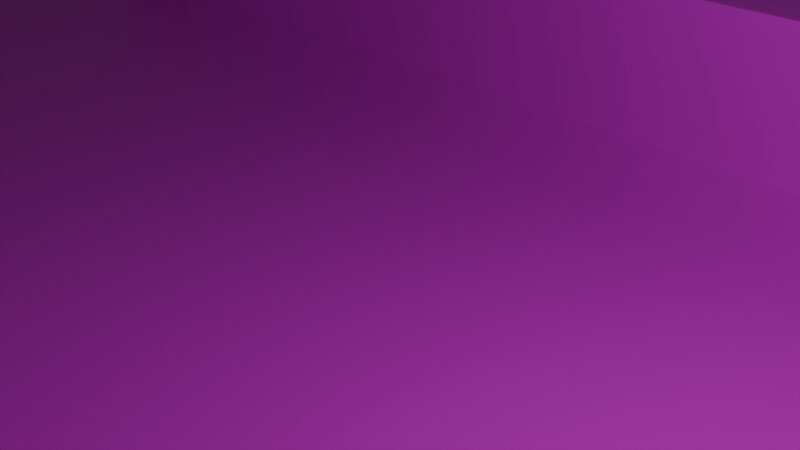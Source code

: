 # Source: TestMap8.blend  (saved by Blender 4.3.34; exported with 4.5.12 LTS)
import bpy
from mathutils import Matrix  # noqa: F401  (used for matrix-valued properties, if any)

bpy.ops.wm.read_factory_settings(use_empty=True)
scene = bpy.context.scene
scene.name = 'Scene'

# ---- collections
col_collection = bpy.data.collections.new('Collection'); scene.collection.children.link(col_collection)

# ---- images (referenced by path relative to the original .blend; pixels are not part of the script)
import os
ASSET_DIR = os.environ.get("B2B_ASSET_DIR", "")  # directory of the original .blend (textures are referenced by path, not embedded)
HERE = os.path.dirname(os.path.abspath(__file__))  # packed textures are extracted next to this script under _unpacked/

def load_image(name, relpath, width, height, colorspace="sRGB"):
    """Load a texture the original file referenced (path relative to the .blend, or extracted next to this script)."""
    p = next((c for c in (os.path.join(HERE, relpath), os.path.join(ASSET_DIR, relpath)) if relpath and os.path.exists(c)), "")
    if p:
        img = bpy.data.images.load(p, check_existing=True)
        img.name = name
    else:  # same state as the original file: an image datablock whose file is absent (Cycles renders it pink)
        img = bpy.data.images.new(name, width, height)
        img.source = "FILE"
        img.filepath = "//" + (relpath or name)
    img.colorspace_settings.name = colorspace
    return img
img_testmap6body_png = load_image('TestMap6Body.png', 'TestMap6Body.png', 1024, 1024, 'sRGB')

# ---- materials (node trees are filled in below, after node groups)
mat_material = bpy.data.materials.new('Material')
mat_material.alpha_threshold = 0.0
mat_material.roughness = 0.5
mat_material.line_color = (0.0, 0.0, 0.0, 1.0)

# ---- material node trees
mat_material.use_nodes = True; mat_material.node_tree.nodes.clear()
_N = mat_material.node_tree.nodes; _L = mat_material.node_tree.links
n0 = _N.new('ShaderNodeOutputMaterial'); n0.name = 'Material Output'; n0.location = (300, 300)
n1 = _N.new('ShaderNodeBsdfPrincipled'); n1.name = 'Principled BSDF'; n1.location = (10, 300)
n1.inputs[3].default_value = 1.45
n2 = _N.new('ShaderNodeTexImage'); n2.name = '画像テクスチャ'; n2.location = (-280, 280)
n2.image = img_testmap6body_png
_L.new(n1.outputs[0], n0.inputs[0])
_L.new(n2.outputs[0], n1.inputs[0])
n0.is_active_output = True

# ---- world
world_world = bpy.data.worlds.new('World'); scene.world = world_world
world_world.use_nodes = True; world_world.node_tree.nodes.clear()
_N = world_world.node_tree.nodes; _L = world_world.node_tree.links
n0 = _N.new('ShaderNodeOutputWorld'); n0.name = 'World Output'; n0.location = (300, 300)
n1 = _N.new('ShaderNodeBackground'); n1.name = 'Background'; n1.location = (10, 300)
n1.inputs[0].default_value = (0.05088, 0.05088, 0.05088, 1.0)
_L.new(n1.outputs[0], n0.inputs[0])
n0.is_active_output = True
world_world.color = (0.05088, 0.05088, 0.05088)
world_world.sun_shadow_jitter_overblur = 0.0

# ---- cameras
cam_camera = bpy.data.cameras.new('Camera')
cam_camera.clip_end = 100.0
cam_camera.ortho_scale = 7.314

# ---- lights
light_light = bpy.data.lights.new('Light', 'POINT')
light_light.energy = 1000.0
light_light.shadow_soft_size = 0.1

# ---- meshes
me_cube = bpy.data.meshes.new('Cube')
me_cube.from_pydata([(22.35, 22.09, -2.909), (22.35, 22.09, -8.055), (22.35, -22.09, -2.909), (22.35, -22.09, -8.055), (-21.97, 22.09, -2.909), (-21.97, 22.09, -8.055), (-21.97, -22.09, -2.909), (-21.97, -22.09, -8.055)], [], [(0, 4, 6, 2), (3, 2, 6, 7), (7, 6, 4, 5), (5, 1, 3, 7), (1, 0, 2, 3), (5, 4, 0, 1)])
_uv = me_cube.uv_layers.new(name='UVMap')
_uv.uv.foreach_set('vector', [0.08298, 0.9998, 0.08298, 0.5006, 0.5822, 0.5006, 0.5822, 0.9998, 0.04332, 0.2526, 0.1257, 0.2526, 0.1257, 0.3835, 0.04332, 0.3835, -0.02753, 0.2154, -0.02715, 0.09887, 0.9728, 0.1022, 0.9724, 0.2187, 0.3485, 0.3917, 0.3485, 0.04959, 0.6895, 0.04959, 0.6895, 0.3917, 0.4538, 0.2112, 0.5702, 0.2112, 0.5702, 0.3013, 0.4538, 0.3013, 0.5923, 0.3675, 0.4763, 0.3675, 0.4763, 0.1113, 0.5923, 0.1113])
me_cube.materials.append(mat_material)
me_cube.use_mirror_vertex_groups = False
me_cube.update()
me_cube_001 = bpy.data.meshes.new('Cube.001')
me_cube_001.from_pydata([(22.35, -9.68, -0.03904), (22.35, -9.68, -8.055), (22.35, -22.11, -0.03904), (22.35, -22.11, -8.055), (-21.97, -9.68, -0.03904), (-21.97, -9.68, -8.055), (-21.97, -22.11, -0.03904), (-21.97, -22.11, -8.055)], [], [(0, 4, 6, 2), (3, 2, 6, 7), (7, 6, 4, 5), (5, 1, 3, 7), (1, 0, 2, 3), (5, 4, 0, 1)])
_uv = me_cube_001.uv_layers.new(name='UVMap')
_uv.uv.foreach_set('vector', [0.2978, 0.9937, 0.2978, 0.4842, 0.5474, 0.4842, 0.5474, 0.9937, 0.009572, 0.06373, 0.09195, 0.06373, 0.09195, 0.2049, 0.009572, 0.2049, 0.6833, 0.1424, 0.8012, 0.1424, 0.8012, 0.4036, 0.6833, 0.4036, 0.09235, 0.1931, 0.09235, 0.06373, 0.5924, 0.06373, 0.5924, 0.1931, 0.5928, 0.06373, 0.6923, 0.06373, 0.6923, 0.1958, 0.5928, 0.1958, 0.6927, 0.06373, 0.8753, 0.06373, 0.8753, 0.194, 0.6927, 0.194])
me_cube_001.materials.append(mat_material)
me_cube_001.use_mirror_vertex_groups = False
me_cube_001.update()
me_cube_002 = bpy.data.meshes.new('Cube.002')
me_cube_002.from_pydata([(22.35, 22.09, -0.03904), (22.35, 22.09, -8.055), (22.35, -22.09, -0.03904), (22.35, -22.09, -8.055), (13.49, 22.09, -0.03904), (13.49, 22.09, -8.055), (13.49, -22.09, -0.03904), (13.49, -22.09, -8.055)], [], [(0, 4, 6, 2), (3, 2, 6, 7), (7, 6, 4, 5), (5, 1, 3, 7), (1, 0, 2, 3), (5, 4, 0, 1)])
_uv = me_cube_002.uv_layers.new(name='UVMap')
_uv.uv.foreach_set('vector', [0.06264, 0.8293, 0.06264, 0.6561, 0.8087, 0.6561, 0.8087, 0.8293, 0.01332, 0.01207, 0.0957, 0.01207, 0.0957, 0.2491, 0.01332, 0.2491, 0.8015, 0.1281, 0.9193, 0.1281, 0.9193, 0.358, 0.8015, 0.358, 0.0961, 0.2292, 0.0961, 0.01207, 0.5961, 0.01207, 0.5961, 0.2292, 0.5965, 0.01207, 0.6961, 0.01207, 0.6961, 0.2339, 0.5965, 0.2339, 0.6965, 0.01207, 0.8791, 0.01207, 0.8791, 0.2308, 0.6965, 0.2308])
me_cube_002.materials.append(mat_material)
me_cube_002.use_mirror_vertex_groups = False
me_cube_002.update()
me_cube_003 = bpy.data.meshes.new('Cube.003')
me_cube_003.from_pydata([(22.35, 22.1, -0.03904), (22.35, 22.1, -8.055), (22.35, 9.611, -0.03904), (22.35, 9.611, -8.055), (-21.97, 22.1, -0.03904), (-21.97, 22.1, -8.055), (-21.97, 9.611, -0.03904), (-21.97, 9.611, -8.055)], [], [(0, 4, 6, 2), (3, 2, 6, 7), (7, 6, 4, 5), (5, 1, 3, 7), (1, 0, 2, 3), (5, 4, 0, 1)])
_uv = me_cube_003.uv_layers.new(name='UVMap')
_uv.uv.foreach_set('vector', [0.3578, 0.9601, 0.3578, 0.4765, 0.5661, 0.4765, 0.5661, 0.9601, 0.0152, 0.02769, 0.09758, 0.02769, 0.09758, 0.3009, 0.0152, 0.3009, 0.8746, 0.005465, 0.9925, 0.005465, 0.9925, 0.3381, 0.8746, 0.3381, 0.09048, 0.2837, 0.09048, 0.03331, 0.5905, 0.03331, 0.5905, 0.2837, 0.5909, 0.03144, 0.6904, 0.03144, 0.6904, 0.2872, 0.5909, 0.2872, 0.6458, 0.04644, 0.8284, 0.04644, 0.8284, 0.2986, 0.6458, 0.2986])
me_cube_003.materials.append(mat_material)
me_cube_003.use_mirror_vertex_groups = False
me_cube_003.update()
me_cube_004 = bpy.data.meshes.new('Cube.004')
me_cube_004.from_pydata([(22.35, 22.09, -0.04071), (22.35, 22.09, -8.301), (22.35, -22.09, -0.04071), (22.35, -22.09, -8.301), (-21.97, 22.09, -0.04071), (-21.97, 22.09, -8.301), (-21.97, -22.09, -0.04071), (-21.97, -22.09, -8.301)], [], [(0, 4, 6, 2), (3, 2, 6, 7), (7, 6, 4, 5), (5, 1, 3, 7), (1, 0, 2, 3), (5, 4, 0, 1)])
_uv = me_cube_004.uv_layers.new(name='UVMap')
_uv.uv.foreach_set('vector', [0.08298, 0.9998, 0.08298, 0.5006, 0.5822, 0.5006, 0.5822, 0.9998, 0.4727, 0.2207, 0.5551, 0.2207, 0.5551, 0.3516, 0.4727, 0.3516, -0.02753, 0.2154, -0.02715, 0.09887, 0.9728, 0.1022, 0.9724, 0.2187, 0.3485, 0.3917, 0.3485, 0.04959, 0.6895, 0.04959, 0.6895, 0.3917, 0.4538, 0.2112, 0.5702, 0.2112, 0.5702, 0.3013, 0.4538, 0.3013, 0.5923, 0.3675, 0.4763, 0.3675, 0.4763, 0.1113, 0.5923, 0.1113])
me_cube_004.materials.append(mat_material)
me_cube_004.use_mirror_vertex_groups = False
me_cube_004.update()
me_002 = bpy.data.meshes.new('立方体.002')
me_002.from_pydata([(10.62, 10.18, -0.04963), (10.62, 10.18, 3.381), (10.62, 22.1, -0.04963), (10.62, 22.1, 3.381), (22.33, 10.18, -0.04963), (22.33, 10.18, 3.381), (22.33, 22.1, -0.04963), (22.33, 22.1, 3.381)], [], [(0, 1, 3, 2), (2, 3, 7, 6), (6, 7, 5, 4), (4, 5, 1, 0), (7, 3, 1, 5)])
_uv = me_002.uv_layers.new(name='UVマップ')
_uv.uv.foreach_set('vector', [0.731, 0.05261, 0.769, 0.05261, 0.769, 0.09069, 0.731, 0.09069, 0.731, 0.09069, 0.769, 0.09069, 0.769, 0.1288, 0.731, 0.1288, 0.731, 0.1288, 0.769, 0.1288, 0.769, 0.1669, 0.731, 0.1669, 0.731, 0.1669, 0.769, 0.1669, 0.769, 0.2049, 0.731, 0.2049, 0.2208, 0.4636, 0.7516, 0.4636, 0.7516, 0.9944, 0.2208, 0.9944])
me_002.materials.append(mat_material)
me_002.update()
me_003 = bpy.data.meshes.new('立方体.003')
me_003.from_pydata([(10.62, -22.08, -0.04963), (10.62, -22.08, 3.381), (10.62, -10.15, -0.04963), (10.62, -10.15, 3.381), (22.33, -22.08, -0.04963), (22.33, -22.08, 3.381), (22.33, -10.15, -0.04963), (22.33, -10.15, 3.381)], [], [(0, 1, 3, 2), (2, 3, 7, 6), (6, 7, 5, 4), (4, 5, 1, 0), (7, 3, 1, 5)])
_uv = me_003.uv_layers.new(name='UVマップ')
_uv.uv.foreach_set('vector', [0.731, 0.05261, 0.769, 0.05261, 0.769, 0.09069, 0.731, 0.09069, 0.731, 0.09069, 0.769, 0.09069, 0.769, 0.1288, 0.731, 0.1288, 0.731, 0.1288, 0.769, 0.1288, 0.769, 0.1669, 0.731, 0.1669, 0.731, 0.1669, 0.769, 0.1669, 0.769, 0.2049, 0.731, 0.2049, 0.2208, 0.4636, 0.7516, 0.4636, 0.7516, 0.9944, 0.2208, 0.9944])
me_003.materials.append(mat_material)
me_003.update()
me_004 = bpy.data.meshes.new('立方体.004')
me_004.from_pydata([(-21.97, -22.11, -0.04963), (-21.97, -22.11, 3.381), (-21.97, -10.18, -0.04963), (-21.97, -10.18, 3.381), (-10.27, -22.11, -0.04963), (-10.27, -22.11, 3.381), (-10.27, -10.18, -0.04963), (-10.27, -10.18, 3.381)], [], [(0, 1, 3, 2), (2, 3, 7, 6), (6, 7, 5, 4), (4, 5, 1, 0), (7, 3, 1, 5)])
_uv = me_004.uv_layers.new(name='UVマップ')
_uv.uv.foreach_set('vector', [0.731, 0.05261, 0.769, 0.05261, 0.769, 0.09069, 0.731, 0.09069, 0.731, 0.09069, 0.769, 0.09069, 0.769, 0.1288, 0.731, 0.1288, 0.731, 0.1288, 0.769, 0.1288, 0.769, 0.1669, 0.731, 0.1669, 0.731, 0.1669, 0.769, 0.1669, 0.769, 0.2049, 0.731, 0.2049, 0.2208, 0.4636, 0.7516, 0.4636, 0.7516, 0.9944, 0.2208, 0.9944])
me_004.materials.append(mat_material)
me_004.update()
me_005 = bpy.data.meshes.new('立方体.005')
me_005.from_pydata([(-21.97, 10.15, -0.04963), (-21.97, 10.15, 3.381), (-21.97, 22.07, -0.04963), (-21.97, 22.07, 3.381), (-10.26, 10.15, -0.04963), (-10.26, 10.15, 3.381), (-10.26, 22.07, -0.04963), (-10.26, 22.07, 3.381)], [], [(0, 1, 3, 2), (2, 3, 7, 6), (6, 7, 5, 4), (4, 5, 1, 0), (7, 3, 1, 5)])
_uv = me_005.uv_layers.new(name='UVマップ')
_uv.uv.foreach_set('vector', [0.731, 0.05261, 0.769, 0.05261, 0.769, 0.09069, 0.731, 0.09069, 0.731, 0.09069, 0.769, 0.09069, 0.769, 0.1288, 0.731, 0.1288, 0.731, 0.1288, 0.769, 0.1288, 0.769, 0.1669, 0.731, 0.1669, 0.731, 0.1669, 0.769, 0.1669, 0.769, 0.2049, 0.731, 0.2049, 0.2208, 0.4636, 0.7516, 0.4636, 0.7516, 0.9944, 0.2208, 0.9944])
me_005.materials.append(mat_material)
me_005.update()
me_x = bpy.data.meshes.new('立方体')
me_x.from_pydata([(-10.99, -59.9, -3.219), (-10.99, -59.9, -0.0807), (-10.99, -22.1, -3.219), (-10.99, -22.1, -0.0807), (10.99, -59.9, -3.219), (10.99, -59.9, -0.0807), (10.99, -22.1, -3.219), (10.99, -22.1, -0.0807)], [], [(0, 1, 3, 2), (2, 3, 7, 6), (6, 7, 5, 4), (4, 5, 1, 0), (2, 6, 4, 0), (7, 3, 1, 5)])
_uv = me_x.uv_layers.new(name='UVマップ')
_uv.uv.foreach_set('vector', [0.375, 0.0, 0.625, 0.0, 0.625, 0.25, 0.375, 0.25, 0.375, 0.25, 0.625, 0.25, 0.625, 0.5, 0.375, 0.5, 0.375, 0.5, 0.625, 0.5, 0.625, 0.75, 0.375, 0.75, 0.375, 0.75, 0.625, 0.75, 0.625, 1.0, 0.375, 1.0, 0.125, 0.5, 0.375, 0.5, 0.375, 0.75, 0.125, 0.75, 0.625, 0.5, 0.875, 0.5, 0.875, 0.75, 0.625, 0.75])
me_x.update()
me_006 = bpy.data.meshes.new('立方体.006')
me_006.from_pydata([(-10.99, -141.9, -3.219), (-10.99, -141.9, -0.0807), (-10.99, -104.1, -3.219), (-10.99, -104.1, -0.0807), (10.99, -141.9, -3.219), (10.99, -141.9, -0.0807), (10.99, -104.1, -3.219), (10.99, -104.1, -0.0807)], [], [(0, 1, 3, 2), (2, 3, 7, 6), (6, 7, 5, 4), (4, 5, 1, 0), (2, 6, 4, 0), (7, 3, 1, 5)])
_uv = me_006.uv_layers.new(name='UVマップ')
_uv.uv.foreach_set('vector', [0.375, 0.0, 0.625, 0.0, 0.625, 0.25, 0.375, 0.25, 0.375, 0.25, 0.625, 0.25, 0.625, 0.5, 0.375, 0.5, 0.375, 0.5, 0.625, 0.5, 0.625, 0.75, 0.375, 0.75, 0.375, 0.75, 0.625, 0.75, 0.625, 1.0, 0.375, 1.0, 0.125, 0.5, 0.375, 0.5, 0.375, 0.75, 0.125, 0.75, 0.625, 0.5, 0.875, 0.5, 0.875, 0.75, 0.625, 0.75])
me_006.update()
me_cube_005 = bpy.data.meshes.new('Cube.005')
me_cube_005.from_pydata([(22.16, 22.09, -3.175), (22.16, 22.09, -8.301), (22.16, -22.09, -3.175), (22.16, -22.09, -8.301), (-22.16, 22.09, -3.175), (-22.16, 22.09, -8.301), (-22.16, -22.09, -3.175), (-22.16, -22.09, -8.301)], [], [(0, 4, 6, 2), (3, 2, 6, 7), (7, 6, 4, 5), (5, 1, 3, 7), (1, 0, 2, 3), (5, 4, 0, 1)])
_uv = me_cube_005.uv_layers.new(name='UVMap')
_uv.uv.foreach_set('vector', [0.08298, 0.9998, 0.08298, 0.5006, 0.5822, 0.5006, 0.5822, 0.9998, 0.4727, 0.2207, 0.5551, 0.2207, 0.5551, 0.3516, 0.4727, 0.3516, -0.02753, 0.2154, -0.02715, 0.09887, 0.9728, 0.1022, 0.9724, 0.2187, 0.3485, 0.3917, 0.3485, 0.04959, 0.6895, 0.04959, 0.6895, 0.3917, 0.4538, 0.2112, 0.5702, 0.2112, 0.5702, 0.3013, 0.4538, 0.3013, 0.5923, 0.3675, 0.4763, 0.3675, 0.4763, 0.1113, 0.5923, 0.1113])
me_cube_005.materials.append(mat_material)
me_cube_005.use_mirror_vertex_groups = False
me_cube_005.update()
me_cube_006 = bpy.data.meshes.new('Cube.006')
me_cube_006.from_pydata([(22.16, 22.09, -0.1049), (22.16, 22.09, -3.212), (22.16, -22.09, -0.1049), (22.16, -22.09, -3.212), (-11.61, 22.09, -0.1049), (-11.61, 22.09, -3.212), (-11.61, -22.09, -0.1049), (-11.61, -22.09, -3.212)], [], [(0, 4, 6, 2), (3, 2, 6, 7), (7, 6, 4, 5), (5, 1, 3, 7), (1, 0, 2, 3), (5, 4, 0, 1)])
_uv = me_cube_006.uv_layers.new(name='UVMap')
_uv.uv.foreach_set('vector', [0.08298, 0.9998, 0.08298, 0.5006, 0.5822, 0.5006, 0.5822, 0.9998, 0.4727, 0.2207, 0.5551, 0.2207, 0.5551, 0.3516, 0.4727, 0.3516, -0.02753, 0.2154, -0.02715, 0.09887, 0.9728, 0.1022, 0.9724, 0.2187, 0.3485, 0.3917, 0.3485, 0.04959, 0.6895, 0.04959, 0.6895, 0.3917, 0.4538, 0.2112, 0.5702, 0.2112, 0.5702, 0.3013, 0.4538, 0.3013, 0.5923, 0.3675, 0.4763, 0.3675, 0.4763, 0.1113, 0.5923, 0.1113])
me_cube_006.materials.append(mat_material)
me_cube_006.use_mirror_vertex_groups = False
me_cube_006.update()
me_cube_007 = bpy.data.meshes.new('Cube.007')
me_cube_007.from_pydata([(22.16, 22.09, 2.916), (22.16, 22.09, -0.1913), (22.16, 7.934, 2.916), (22.16, 7.934, -0.1913), (2.069, 22.09, 2.916), (2.069, 22.09, -0.1913), (2.069, 7.934, 2.916), (2.069, 7.934, -0.1913)], [], [(0, 4, 6, 2), (3, 2, 6, 7), (7, 6, 4, 5), (5, 1, 3, 7), (1, 0, 2, 3), (5, 4, 0, 1)])
_uv = me_cube_007.uv_layers.new(name='UVMap')
_uv.uv.foreach_set('vector', [0.08298, 0.9998, 0.08298, 0.5006, 0.5822, 0.5006, 0.5822, 0.9998, 0.4727, 0.2207, 0.5551, 0.2207, 0.5551, 0.3516, 0.4727, 0.3516, -0.02753, 0.2154, -0.02715, 0.09887, 0.9728, 0.1022, 0.9724, 0.2187, 0.3485, 0.3917, 0.3485, 0.04959, 0.6895, 0.04959, 0.6895, 0.3917, 0.4538, 0.2112, 0.5702, 0.2112, 0.5702, 0.3013, 0.4538, 0.3013, 0.5923, 0.3675, 0.4763, 0.3675, 0.4763, 0.1113, 0.5923, 0.1113])
me_cube_007.materials.append(mat_material)
me_cube_007.use_mirror_vertex_groups = False
me_cube_007.update()
me_cube_009 = bpy.data.meshes.new('Cube.009')
me_cube_009.from_pydata([(22.16, -7.888, 2.916), (22.16, -7.888, -0.1913), (22.16, -22.04, 2.916), (22.16, -22.04, -0.1913), (2.069, -7.888, 2.916), (2.069, -7.888, -0.1913), (2.069, -22.04, 2.916), (2.069, -22.04, -0.1913)], [], [(0, 4, 6, 2), (3, 2, 6, 7), (7, 6, 4, 5), (5, 1, 3, 7), (1, 0, 2, 3), (5, 4, 0, 1)])
_uv = me_cube_009.uv_layers.new(name='UVMap')
_uv.uv.foreach_set('vector', [0.08298, 0.9998, 0.08298, 0.5006, 0.5822, 0.5006, 0.5822, 0.9998, 0.4727, 0.2207, 0.5551, 0.2207, 0.5551, 0.3516, 0.4727, 0.3516, -0.02753, 0.2154, -0.02715, 0.09887, 0.9728, 0.1022, 0.9724, 0.2187, 0.3485, 0.3917, 0.3485, 0.04959, 0.6895, 0.04959, 0.6895, 0.3917, 0.4538, 0.2112, 0.5702, 0.2112, 0.5702, 0.3013, 0.4538, 0.3013, 0.5923, 0.3675, 0.4763, 0.3675, 0.4763, 0.1113, 0.5923, 0.1113])
me_cube_009.materials.append(mat_material)
me_cube_009.use_mirror_vertex_groups = False
me_cube_009.update()
me_cube_010 = bpy.data.meshes.new('Cube.010')
me_cube_010.from_pydata([(22.16, 7.955, 6.699), (22.16, 7.955, -0.1913), (22.16, -7.881, 6.699), (22.16, -7.881, -0.1913), (8.396, 7.955, 6.699), (8.396, 7.955, -0.1913), (8.396, -7.881, 6.699), (8.396, -7.881, -0.1913)], [], [(0, 4, 6, 2), (3, 2, 6, 7), (7, 6, 4, 5), (5, 1, 3, 7), (1, 0, 2, 3), (5, 4, 0, 1)])
_uv = me_cube_010.uv_layers.new(name='UVMap')
_uv.uv.foreach_set('vector', [0.08298, 0.9998, 0.08298, 0.5006, 0.5822, 0.5006, 0.5822, 0.9998, 0.4727, 0.2207, 0.5551, 0.2207, 0.5551, 0.3516, 0.4727, 0.3516, -0.02753, 0.2154, -0.02715, 0.09887, 0.9728, 0.1022, 0.9724, 0.2187, 0.3485, 0.3917, 0.3485, 0.04959, 0.6895, 0.04959, 0.6895, 0.3917, 0.4538, 0.2112, 0.5702, 0.2112, 0.5702, 0.3013, 0.4538, 0.3013, 0.5923, 0.3675, 0.4763, 0.3675, 0.4763, 0.1113, 0.5923, 0.1113])
me_cube_010.materials.append(mat_material)
me_cube_010.use_mirror_vertex_groups = False
me_cube_010.update()
me_007 = bpy.data.meshes.new('立方体.007')
me_007.from_pydata([(-10.99, -223.9, -3.247), (-10.99, -223.9, -0.1094), (-10.99, -186.1, -3.247), (-10.99, -186.1, -0.1094), (10.99, -223.9, -3.247), (10.99, -223.9, -0.1094), (10.99, -186.1, -3.247), (10.99, -186.1, -0.1094)], [], [(0, 1, 3, 2), (2, 3, 7, 6), (6, 7, 5, 4), (4, 5, 1, 0), (2, 6, 4, 0), (7, 3, 1, 5)])
_uv = me_007.uv_layers.new(name='UVマップ')
_uv.uv.foreach_set('vector', [0.375, 0.0, 0.625, 0.0, 0.625, 0.25, 0.375, 0.25, 0.375, 0.25, 0.625, 0.25, 0.625, 0.5, 0.375, 0.5, 0.375, 0.5, 0.625, 0.5, 0.625, 0.75, 0.375, 0.75, 0.375, 0.75, 0.625, 0.75, 0.625, 1.0, 0.375, 1.0, 0.125, 0.5, 0.375, 0.5, 0.375, 0.75, 0.125, 0.75, 0.625, 0.5, 0.875, 0.5, 0.875, 0.75, 0.625, 0.75])
me_007.update()
me_cube_011 = bpy.data.meshes.new('Cube.011')
me_cube_011.from_pydata([(22.35, -10.45, -0.04071), (22.35, -10.45, -8.301), (22.35, -22.09, -0.04071), (22.35, -22.09, -8.301), (-21.97, -10.45, -0.04071), (-21.97, -10.45, -8.301), (-21.97, -22.09, -0.04071), (-21.97, -22.09, -8.301)], [], [(0, 4, 6, 2), (3, 2, 6, 7), (7, 6, 4, 5), (5, 1, 3, 7), (1, 0, 2, 3), (5, 4, 0, 1)])
_uv = me_cube_011.uv_layers.new(name='UVMap')
_uv.uv.foreach_set('vector', [0.08298, 0.9998, 0.08298, 0.5006, 0.5822, 0.5006, 0.5822, 0.9998, 0.4727, 0.2207, 0.5551, 0.2207, 0.5551, 0.3516, 0.4727, 0.3516, -0.02753, 0.2154, -0.02715, 0.09887, 0.9728, 0.1022, 0.9724, 0.2187, 0.3485, 0.3917, 0.3485, 0.04959, 0.6895, 0.04959, 0.6895, 0.3917, 0.4538, 0.2112, 0.5702, 0.2112, 0.5702, 0.3013, 0.4538, 0.3013, 0.5923, 0.3675, 0.4763, 0.3675, 0.4763, 0.1113, 0.5923, 0.1113])
me_cube_011.materials.append(mat_material)
me_cube_011.use_mirror_vertex_groups = False
me_cube_011.update()
me_cube_012 = bpy.data.meshes.new('Cube.012')
me_cube_012.from_pydata([(22.35, 22.12, -0.04071), (22.35, 22.12, -8.301), (22.35, 10.49, -0.04071), (22.35, 10.49, -8.301), (-21.97, 22.12, -0.04071), (-21.97, 22.12, -8.301), (-21.97, 10.49, -0.04071), (-21.97, 10.49, -8.301)], [], [(0, 4, 6, 2), (3, 2, 6, 7), (7, 6, 4, 5), (5, 1, 3, 7), (1, 0, 2, 3), (5, 4, 0, 1)])
_uv = me_cube_012.uv_layers.new(name='UVMap')
_uv.uv.foreach_set('vector', [0.08298, 0.9998, 0.08298, 0.5006, 0.5822, 0.5006, 0.5822, 0.9998, 0.4727, 0.2207, 0.5551, 0.2207, 0.5551, 0.3516, 0.4727, 0.3516, -0.02753, 0.2154, -0.02715, 0.09887, 0.9728, 0.1022, 0.9724, 0.2187, 0.3485, 0.3917, 0.3485, 0.04959, 0.6895, 0.04959, 0.6895, 0.3917, 0.4538, 0.2112, 0.5702, 0.2112, 0.5702, 0.3013, 0.4538, 0.3013, 0.5923, 0.3675, 0.4763, 0.3675, 0.4763, 0.1113, 0.5923, 0.1113])
me_cube_012.materials.append(mat_material)
me_cube_012.use_mirror_vertex_groups = False
me_cube_012.update()
me_008 = bpy.data.meshes.new('立方体.008')
me_008.from_pydata([(4.761, -256.6, -3.247), (4.761, -256.6, -0.1094), (4.761, -235.4, -3.247), (4.761, -235.4, -0.1094), (14.52, -256.6, -3.247), (14.52, -256.6, -0.1094), (14.52, -235.4, -3.247), (14.52, -235.4, -0.1094)], [], [(0, 1, 3, 2), (2, 3, 7, 6), (6, 7, 5, 4), (4, 5, 1, 0), (2, 6, 4, 0), (7, 3, 1, 5)])
_uv = me_008.uv_layers.new(name='UVマップ')
_uv.uv.foreach_set('vector', [0.375, 0.0, 0.625, 0.0, 0.625, 0.25, 0.375, 0.25, 0.375, 0.25, 0.625, 0.25, 0.625, 0.5, 0.375, 0.5, 0.375, 0.5, 0.625, 0.5, 0.625, 0.75, 0.375, 0.75, 0.375, 0.75, 0.625, 0.75, 0.625, 1.0, 0.375, 1.0, 0.125, 0.5, 0.375, 0.5, 0.375, 0.75, 0.125, 0.75, 0.625, 0.5, 0.875, 0.5, 0.875, 0.75, 0.625, 0.75])
me_008.update()
me_009 = bpy.data.meshes.new('立方体.009')
me_009.from_pydata([(-14.8, -256.6, -3.247), (-14.8, -256.6, -0.1094), (-14.8, -235.4, -3.247), (-14.8, -235.4, -0.1094), (-5.039, -256.6, -3.247), (-5.039, -256.6, -0.1094), (-5.039, -235.4, -3.247), (-5.039, -235.4, -0.1094)], [], [(0, 1, 3, 2), (2, 3, 7, 6), (6, 7, 5, 4), (4, 5, 1, 0), (2, 6, 4, 0), (7, 3, 1, 5)])
_uv = me_009.uv_layers.new(name='UVマップ')
_uv.uv.foreach_set('vector', [0.375, 0.0, 0.625, 0.0, 0.625, 0.25, 0.375, 0.25, 0.375, 0.25, 0.625, 0.25, 0.625, 0.5, 0.375, 0.5, 0.375, 0.5, 0.625, 0.5, 0.625, 0.75, 0.375, 0.75, 0.375, 0.75, 0.625, 0.75, 0.625, 1.0, 0.375, 1.0, 0.125, 0.5, 0.375, 0.5, 0.375, 0.75, 0.125, 0.75, 0.625, 0.5, 0.875, 0.5, 0.875, 0.75, 0.625, 0.75])
me_009.update()
me_010 = bpy.data.meshes.new('立方体.010')
me_010.from_pydata([(-10.99, -305.9, -3.247), (-10.99, -305.9, -0.1094), (-10.99, -268.1, -3.247), (-10.99, -268.1, -0.1094), (10.99, -305.9, -3.247), (10.99, -305.9, -0.1094), (10.99, -268.1, -3.247), (10.99, -268.1, -0.1094)], [], [(0, 1, 3, 2), (2, 3, 7, 6), (6, 7, 5, 4), (4, 5, 1, 0), (2, 6, 4, 0), (7, 3, 1, 5)])
_uv = me_010.uv_layers.new(name='UVマップ')
_uv.uv.foreach_set('vector', [0.375, 0.0, 0.625, 0.0, 0.625, 0.25, 0.375, 0.25, 0.375, 0.25, 0.625, 0.25, 0.625, 0.5, 0.375, 0.5, 0.375, 0.5, 0.625, 0.5, 0.625, 0.75, 0.375, 0.75, 0.375, 0.75, 0.625, 0.75, 0.625, 1.0, 0.375, 1.0, 0.125, 0.5, 0.375, 0.5, 0.375, 0.75, 0.125, 0.75, 0.625, 0.5, 0.875, 0.5, 0.875, 0.75, 0.625, 0.75])
me_010.update()
me_cube_008 = bpy.data.meshes.new('Cube.008')
me_cube_008.from_pydata([(22.35, 22.09, -0.04071), (22.35, 22.09, -8.301), (22.35, -22.09, -0.04071), (22.35, -22.09, -8.301), (-21.97, 22.09, -0.04071), (-21.97, 22.09, -8.301), (-21.97, -22.09, -0.04071), (-21.97, -22.09, -8.301)], [], [(0, 4, 6, 2), (3, 2, 6, 7), (7, 6, 4, 5), (5, 1, 3, 7), (1, 0, 2, 3), (5, 4, 0, 1)])
_uv = me_cube_008.uv_layers.new(name='UVMap')
_uv.uv.foreach_set('vector', [0.08298, 0.9998, 0.08298, 0.5006, 0.5822, 0.5006, 0.5822, 0.9998, 0.4727, 0.2207, 0.5551, 0.2207, 0.5551, 0.3516, 0.4727, 0.3516, -0.02753, 0.2154, -0.02715, 0.09887, 0.9728, 0.1022, 0.9724, 0.2187, 0.3485, 0.3917, 0.3485, 0.04959, 0.6895, 0.04959, 0.6895, 0.3917, 0.4538, 0.2112, 0.5702, 0.2112, 0.5702, 0.3013, 0.4538, 0.3013, 0.5923, 0.3675, 0.4763, 0.3675, 0.4763, 0.1113, 0.5923, 0.1113])
me_cube_008.materials.append(mat_material)
me_cube_008.use_mirror_vertex_groups = False
me_cube_008.update()
arm_camerapos = bpy.data.armatures.new('cameraPos')  # bones are not reproduced
arm_objectitempos = bpy.data.armatures.new('objectItemPos')  # bones are not reproduced
arm_playerpos = bpy.data.armatures.new('playerPos')  # bones are not reproduced
arm_itempos = bpy.data.armatures.new('itemPos')  # bones are not reproduced
arm_mapcenter = bpy.data.armatures.new('mapCenter')  # bones are not reproduced
arm_gimmickpos = bpy.data.armatures.new('gimmickPos')  # bones are not reproduced

# ---- objects
ob_map1body = bpy.data.objects.new('map1Body', me_cube)
ob_light = bpy.data.objects.new('Light', light_light)
ob_camera = bpy.data.objects.new('Camera', cam_camera)
ob_1camerapos = bpy.data.objects.new('1cameraPos', arm_camerapos)
ob_map1body_001 = bpy.data.objects.new('map1Body.001', me_cube_001)
ob_map1body_002 = bpy.data.objects.new('map1Body.002', me_cube_002)
ob_map1body_003 = bpy.data.objects.new('map1Body.003', me_cube_003)
ob_map2body = bpy.data.objects.new('map2Body', me_cube_004)
ob_map2body_001 = bpy.data.objects.new('map2Body.001', me_002)
ob_map2body_002 = bpy.data.objects.new('map2Body.002', me_003)
ob_map2body_003 = bpy.data.objects.new('map2Body.003', me_004)
ob_map2body_004 = bpy.data.objects.new('map2Body.004', me_005)
ob_5objectitempos = bpy.data.objects.new('5objectItemPos', arm_objectitempos)
ob_3playerpos = bpy.data.objects.new('3playerPos', arm_playerpos)
ob_4itempos = bpy.data.objects.new('4itemPos', arm_itempos)
ob_2mapcenter = bpy.data.objects.new('2mapCenter', arm_mapcenter)
ob_6gimmick = bpy.data.objects.new('6gimmick', arm_gimmickpos)
ob_x = bpy.data.objects.new('立方体', me_x)
ob_002 = bpy.data.objects.new('立方体.002', me_006)
ob_map3body = bpy.data.objects.new('map3Body', me_cube_005)
ob_map3body_001 = bpy.data.objects.new('map3Body.001', me_cube_006)
ob_map3body_002 = bpy.data.objects.new('map3Body.002', me_cube_007)
ob_map3body_003 = bpy.data.objects.new('map3Body.003', me_cube_009)
ob_map3body_004 = bpy.data.objects.new('map3Body.004', me_cube_010)
ob_003 = bpy.data.objects.new('立方体.003', me_007)
ob_map4body = bpy.data.objects.new('map4Body', me_cube_011)
ob_map4body_001 = bpy.data.objects.new('map4Body.001', me_cube_012)
ob_004 = bpy.data.objects.new('立方体.004', me_008)
ob_005 = bpy.data.objects.new('立方体.005', me_009)
ob_006 = bpy.data.objects.new('立方体.006', me_010)
ob_map2body_005 = bpy.data.objects.new('map2Body.005', me_cube_008)

# ---- transforms, parenting, visibility, modifiers, constraints
ob_map1body.location = (0.0, 0.0, 0.0)
ob_map1body.lock_rotations_4d = False
ob_map1body.empty_display_type = 'ARROWS'
ob_map1body.lineart.crease_threshold = 0.0
ob_light.location = (4.076, 1.005, 5.904)
ob_light.rotation_euler = (0.6503, 0.05522, 1.866)
ob_light.lock_rotations_4d = False
ob_light.empty_display_type = 'ARROWS'
ob_light.color = (0.0, 0.0, 0.0, 0.0)
ob_light.lineart.crease_threshold = 0.0
ob_camera.location = (7.359, -6.926, 4.958)
ob_camera.rotation_euler = (1.109, 0.0, 0.8149)
ob_camera.lock_rotations_4d = False
ob_camera.empty_display_type = 'ARROWS'
ob_camera.color = (0.0, 0.0, 0.0, 0.0)
ob_camera.display_type = 'WIRE'
ob_camera.lineart.crease_threshold = 0.0
ob_1camerapos.location = (0.0, 0.0, 0.0)
ob_map1body_001.location = (0.0, 0.0, 0.06488)
ob_map1body_001.lock_rotations_4d = False
ob_map1body_001.empty_display_type = 'ARROWS'
ob_map1body_001.lineart.crease_threshold = 0.0
ob_map1body_002.location = (0.0, 0.0, 3.402)
ob_map1body_002.lock_rotations_4d = False
ob_map1body_002.empty_display_type = 'ARROWS'
ob_map1body_002.lineart.crease_threshold = 0.0
ob_map1body_003.location = (0.0, 0.0, 0.0)
ob_map1body_003.lock_rotations_4d = False
ob_map1body_003.empty_display_type = 'ARROWS'
ob_map1body_003.lineart.crease_threshold = 0.0
ob_map2body.location = (0.0, -81.99, 0.0)
ob_map2body.lock_rotations_4d = False
ob_map2body.empty_display_type = 'ARROWS'
ob_map2body.lineart.crease_threshold = 0.0
ob_map2body_001.location = (0.0, -81.97, 0.0)
ob_map2body_002.location = (0.0, -81.97, 0.0)
ob_map2body_003.location = (0.0, -81.97, 0.0)
ob_map2body_004.location = (0.0, -81.97, 0.0)
ob_5objectitempos.location = (0.0, 0.0, 0.0)
ob_3playerpos.location = (0.0, 0.0, 0.0)
ob_4itempos.location = (0.0, 0.0, 0.0)
ob_2mapcenter.location = (0.0, 0.0, 0.0)
ob_6gimmick.location = (0.0, 0.0, 0.0)
ob_6gimmick.show_in_front = True
ob_x.location = (0.0, 0.0, 0.0)
ob_002.location = (0.0, 0.0, 0.0)
ob_map3body.location = (0.0, -164.0, 0.0)
ob_map3body.lock_rotations_4d = False
ob_map3body.empty_display_type = 'ARROWS'
ob_map3body.lineart.crease_threshold = 0.0
ob_map3body_001.location = (0.0, -164.0, 0.0)
ob_map3body_001.lock_rotations_4d = False
ob_map3body_001.empty_display_type = 'ARROWS'
ob_map3body_001.lineart.crease_threshold = 0.0
ob_map3body_002.location = (0.0, -164.0, 0.0)
ob_map3body_002.lock_rotations_4d = False
ob_map3body_002.empty_display_type = 'ARROWS'
ob_map3body_002.lineart.crease_threshold = 0.0
ob_map3body_003.location = (0.0, -164.0, 0.0)
ob_map3body_003.lock_rotations_4d = False
ob_map3body_003.empty_display_type = 'ARROWS'
ob_map3body_003.lineart.crease_threshold = 0.0
ob_map3body_004.location = (0.0, -164.0, 0.0)
ob_map3body_004.lock_rotations_4d = False
ob_map3body_004.empty_display_type = 'ARROWS'
ob_map3body_004.lineart.crease_threshold = 0.0
ob_003.location = (0.0, 0.0, 0.0)
ob_map4body.location = (0.0, -245.9, -0.08532)
ob_map4body.lock_rotations_4d = False
ob_map4body.empty_display_type = 'ARROWS'
ob_map4body.lineart.crease_threshold = 0.0
ob_map4body_001.location = (0.0, -245.9, -0.08532)
ob_map4body_001.lock_rotations_4d = False
ob_map4body_001.empty_display_type = 'ARROWS'
ob_map4body_001.lineart.crease_threshold = 0.0
ob_004.location = (0.0, 0.0, 0.0)
ob_005.location = (0.0, 0.0, 0.0)
ob_006.location = (0.0, 0.0, 0.0)
ob_map2body_005.location = (0.0, -335.9, 0.0)
ob_map2body_005.scale = (1.361, 1.361, 1.0)
ob_map2body_005.lock_rotations_4d = False
ob_map2body_005.empty_display_type = 'ARROWS'
ob_map2body_005.lineart.crease_threshold = 0.0

# ---- collection membership
col_collection.objects.link(ob_map1body)
col_collection.objects.link(ob_light)
col_collection.objects.link(ob_camera)
col_collection.objects.link(ob_1camerapos)
col_collection.objects.link(ob_map1body_001)
col_collection.objects.link(ob_map1body_002)
col_collection.objects.link(ob_map1body_003)
col_collection.objects.link(ob_map2body)
col_collection.objects.link(ob_map2body_001)
col_collection.objects.link(ob_map2body_002)
col_collection.objects.link(ob_map2body_003)
col_collection.objects.link(ob_map2body_004)
col_collection.objects.link(ob_5objectitempos)
col_collection.objects.link(ob_3playerpos)
col_collection.objects.link(ob_4itempos)
col_collection.objects.link(ob_2mapcenter)
col_collection.objects.link(ob_6gimmick)
col_collection.objects.link(ob_x)
col_collection.objects.link(ob_002)
col_collection.objects.link(ob_map3body)
col_collection.objects.link(ob_map3body_001)
col_collection.objects.link(ob_map3body_002)
col_collection.objects.link(ob_map3body_003)
col_collection.objects.link(ob_map3body_004)
col_collection.objects.link(ob_003)
col_collection.objects.link(ob_map4body)
col_collection.objects.link(ob_map4body_001)
col_collection.objects.link(ob_004)
col_collection.objects.link(ob_005)
col_collection.objects.link(ob_006)
col_collection.objects.link(ob_map2body_005)

# ---- scene / render settings (as saved in the file)
scene.camera = ob_camera
scene.frame_start = 1; scene.frame_end = 250; scene.frame_set(20)
scene.render.engine = 'BLENDER_EEVEE_NEXT'
bpy.context.view_layer.update()
